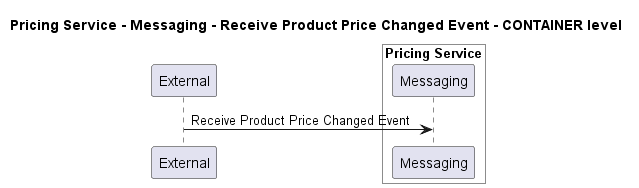

The diagram above was rendered by PlantUML. Its source (embedded in the PNG):
@startuml
!pragma layout smetana

title Pricing Service - Messaging - Receive Product Price Changed Event - CONTAINER level

participant "External" as C4InterFlow.SoftwareSystems.ExternalSystem

box "Pricing Service" #White
    participant "Messaging" as ECommercePlatform.SoftwareSystems.PricingService.Containers.Messaging
end box


C4InterFlow.SoftwareSystems.ExternalSystem -> ECommercePlatform.SoftwareSystems.PricingService.Containers.Messaging : Receive Product Price Changed Event


@enduml